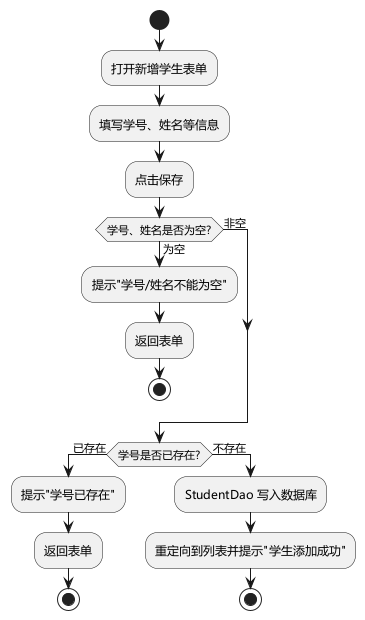

The diagram above was rendered by PlantUML. Its source (embedded in the PNG):
@startuml
skinparam defaultFontName "Microsoft YaHei"
' 学生信息管理系统 —— 活动图：新增学生
start
:打开新增学生表单;
:填写学号、姓名等信息;
:点击保存;

if (学号、姓名是否为空?) then (为空)
  :提示"学号/姓名不能为空";
  :返回表单;
  stop
else (非空)
endif

if (学号是否已存在?) then (已存在)
  :提示"学号已存在";
  :返回表单;
  stop
else (不存在)
  :StudentDao 写入数据库;
  :重定向到列表并提示"学生添加成功";
  stop
endif
@enduml